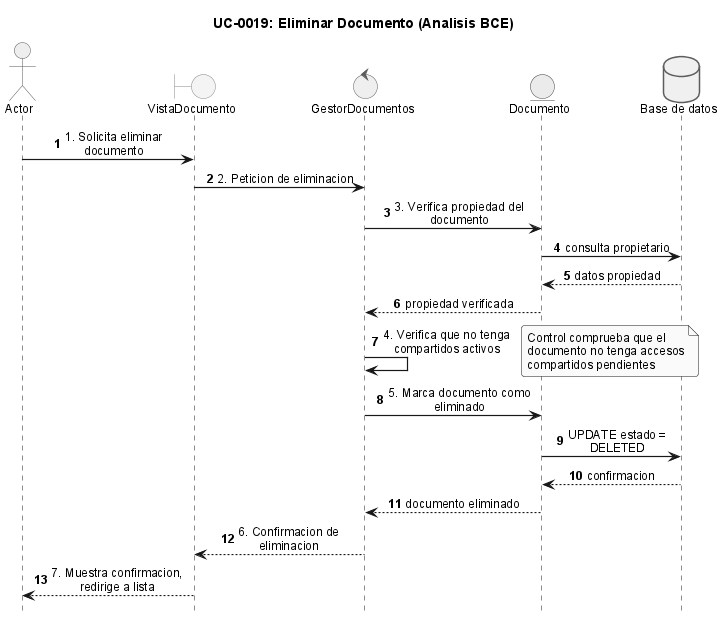

The diagram above was rendered by PlantUML. Its source (embedded in the PNG):
@startuml
!include _sequence-bce-style.puml

title UC-0019: Eliminar Documento (Analisis BCE)

actor Actor
boundary "VistaDocumento" as BF
control "GestorDocumentos" as CG
entity "Documento" as ED

database "Base de datos" as DB

Actor -> BF : 1. Solicita eliminar documento
BF -> CG : 2. Peticion de eliminacion
CG -> ED : 3. Verifica propiedad del documento
ED -> DB : consulta propietario
DB --> ED : datos propiedad
ED --> CG : propiedad verificada

CG -> CG : 4. Verifica que no tenga compartidos activos
note right : Control comprueba que el documento no tenga accesos compartidos pendientes

CG -> ED : 5. Marca documento como eliminado
ED -> DB : UPDATE estado = DELETED
DB --> ED : confirmacion
ED --> CG : documento eliminado

CG --> BF : 6. Confirmacion de eliminacion
BF --> Actor : 7. Muestra confirmacion, redirige a lista

@enduml